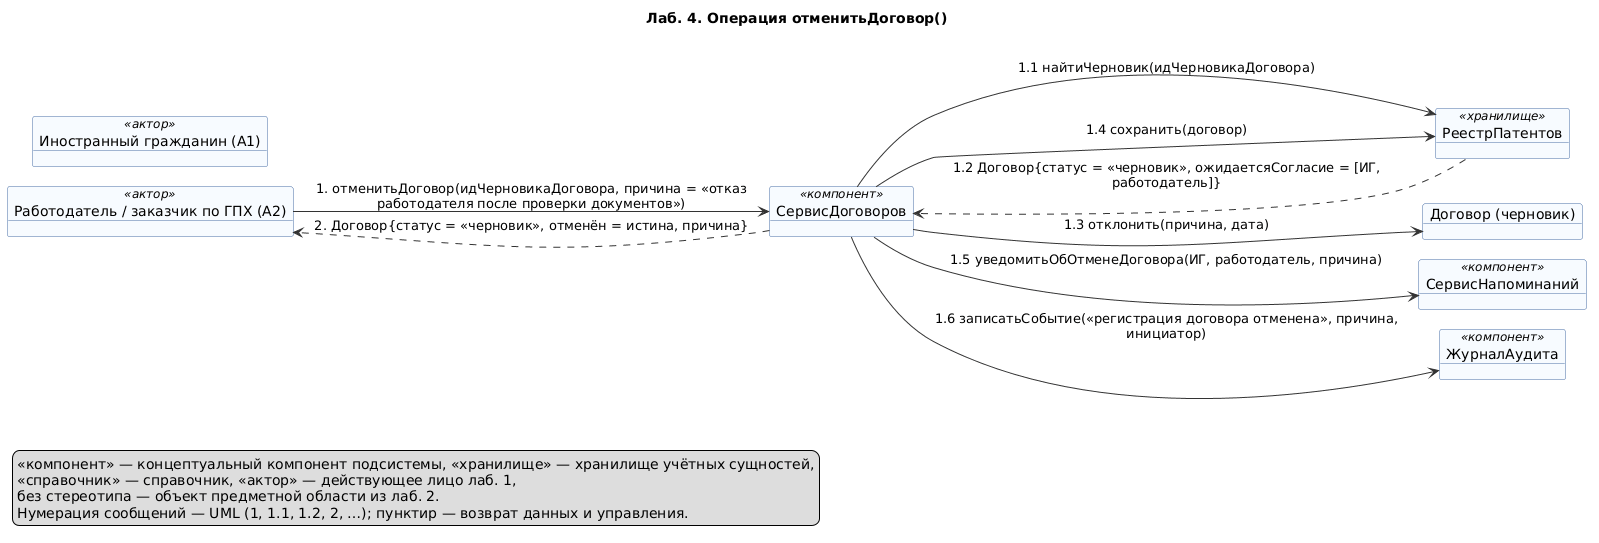

The diagram above was rendered by PlantUML. Its source (embedded in the PNG):
@startuml 05-otmenit-dogovor
' Лаб. 4: диаграмма коммуникаций (взаимодействие объектов)
' Системная операция: отменитьДоговор() — прецедент П02
' Проверка: plantuml -checkonly 05-otmenit-dogovor.puml ; рендер: plantuml -tpng 05-otmenit-dogovor.puml
' Репозиторий: https://github.com/mflkee/fms-course

title Лаб. 4. Операция отменитьДоговор()
left to right direction
skinparam shadowing false
skinparam defaultFontName "DejaVu Sans"
skinparam object {
  BackgroundColor #F7FBFF
  BorderColor #4A6FA5
  ArrowColor #333333
}
skinparam note {
  BackgroundColor #FFFDF0
  BorderColor #C9B458
}
skinparam nodesep 20
skinparam ranksep 40

object "Работодатель / заказчик по ГПХ (A2)" as EMP <<актор>>
object "Иностранный гражданин (A1)" as CIT <<актор>>
object "СервисДоговоров" as SD <<компонент>>
object "РеестрПатентов" as REP <<хранилище>>
object "Договор (черновик)" as DOG
object "СервисНапоминаний" as SRN <<компонент>>
object "ЖурналАудита" as AUD <<компонент>>

EMP --> SD : 1. отменитьДоговор(идЧерновикаДоговора, причина = «отказ\nработодателя после проверки документов»)
SD --> REP : 1.1 найтиЧерновик(идЧерновикаДоговора)
REP ..> SD : 1.2 Договор{статус = «черновик», ожидаетсяСогласие = [ИГ,\nработодатель]}
SD --> DOG : 1.3 отклонить(причина, дата)
SD --> REP : 1.4 сохранить(договор)
SD --> SRN : 1.5 уведомитьОбОтменеДоговора(ИГ, работодатель, причина)
SD --> AUD : 1.6 записатьСобытие(«регистрация договора отменена», причина,\nинициатор)
SD ..> EMP : 2. Договор{статус = «черновик», отменён = истина, причина}

legend bottom left
  <<компонент>> — концептуальный компонент подсистемы, <<хранилище>> — хранилище учётных сущностей,
  <<справочник>> — справочник, <<актор>> — действующее лицо лаб. 1,
  без стереотипа — объект предметной области из лаб. 2.
  Нумерация сообщений — UML (1, 1.1, 1.2, 2, …); пунктир — возврат данных и управления.
end legend

@enduml